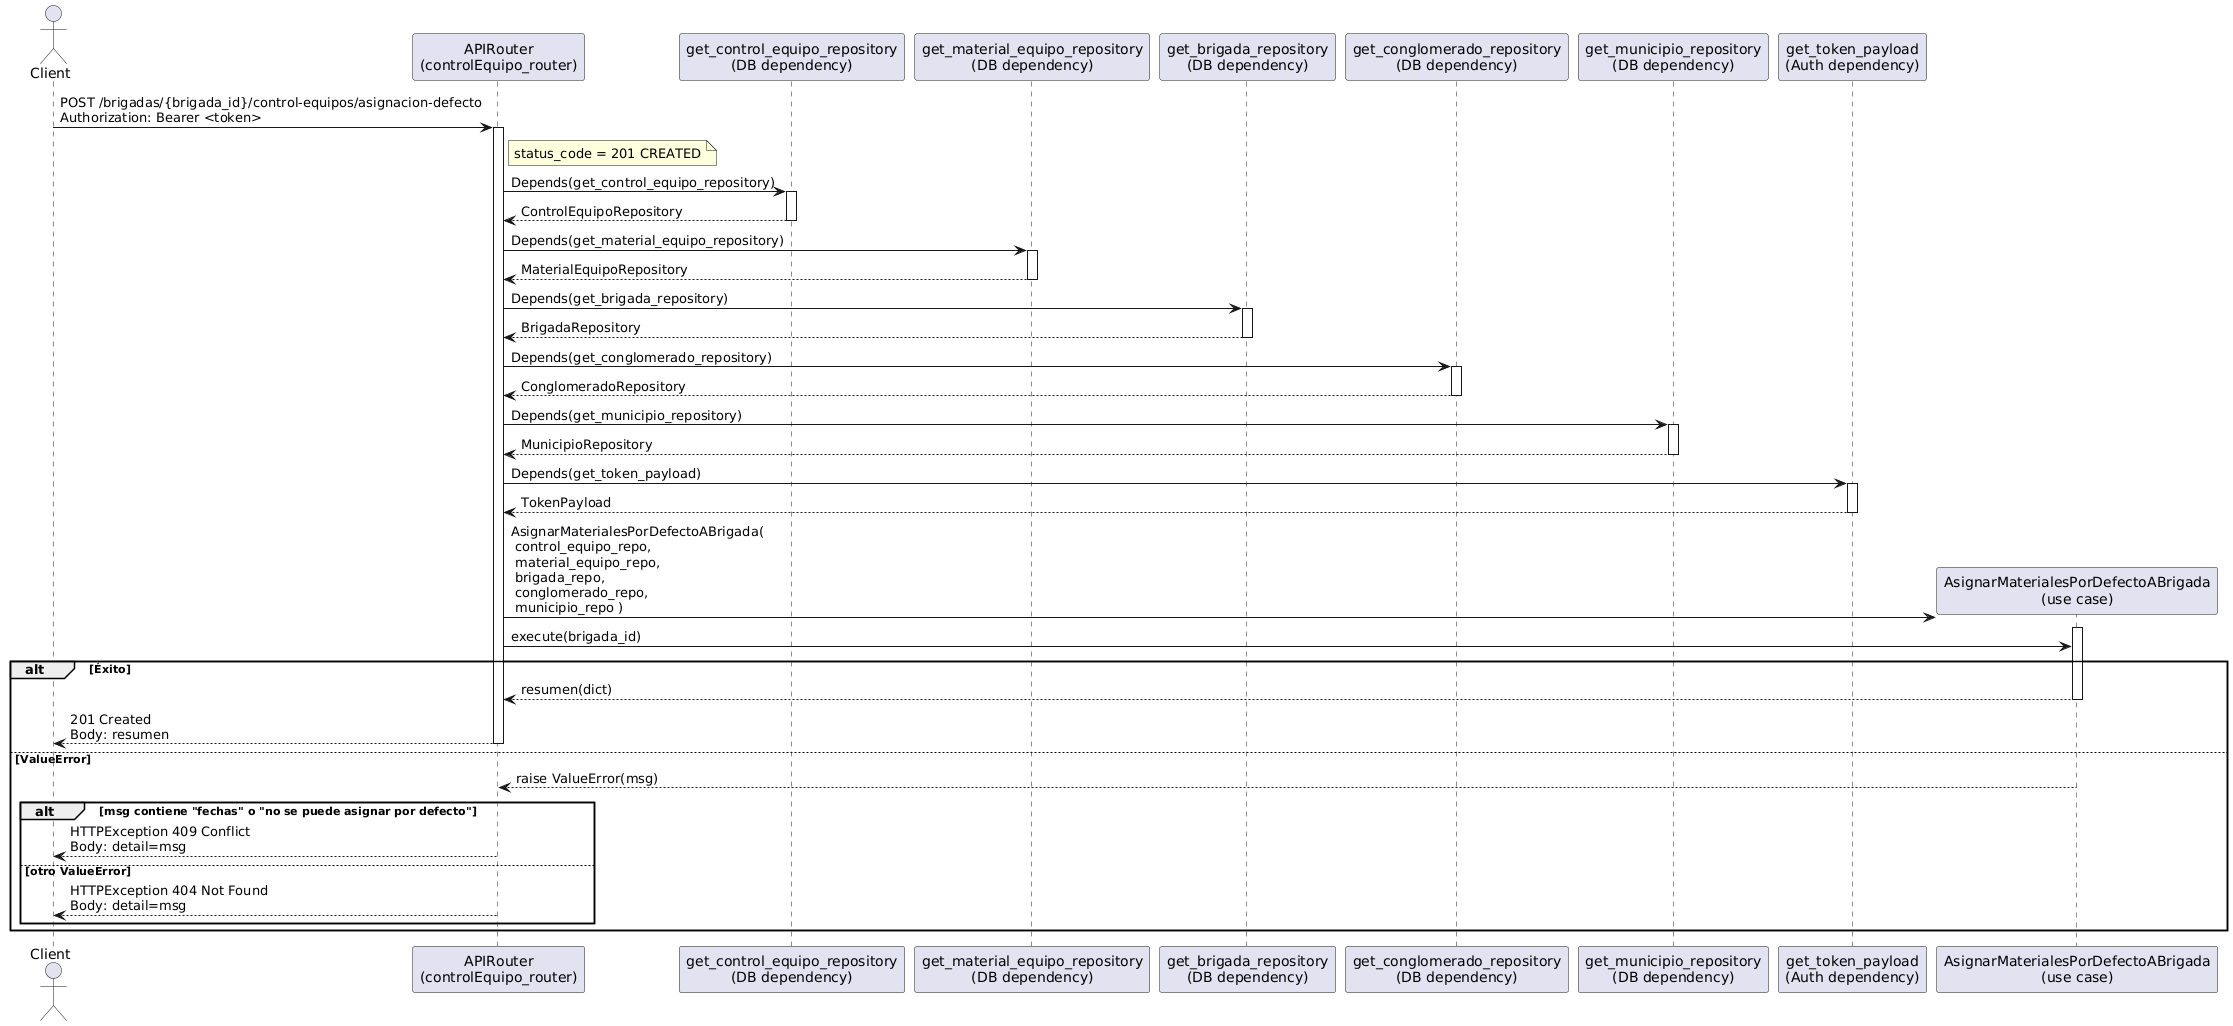

The diagram above was rendered by PlantUML. Its source (embedded in the PNG):
@startuml
actor Client
participant "APIRouter\n(controlEquipo_router)" as Router
participant "get_control_equipo_repository\n(DB dependency)" as GetCtrlRepo
participant "get_material_equipo_repository\n(DB dependency)" as GetMatRepo
participant "get_brigada_repository\n(DB dependency)" as GetBrigRepo
participant "get_conglomerado_repository\n(DB dependency)" as GetCongRepo
participant "get_municipio_repository\n(DB dependency)" as GetMunRepo
participant "get_token_payload\n(Auth dependency)" as GetToken
participant "AsignarMaterialesPorDefectoABrigada\n(use case)" as UseCase

Client -> Router: POST /brigadas/{brigada_id}/control-equipos/asignacion-defecto\nAuthorization: Bearer <token>
activate Router
note right of Router
status_code = 201 CREATED
end note

Router -> GetCtrlRepo: Depends(get_control_equipo_repository)
activate GetCtrlRepo
GetCtrlRepo --> Router: ControlEquipoRepository
deactivate GetCtrlRepo

Router -> GetMatRepo: Depends(get_material_equipo_repository)
activate GetMatRepo
GetMatRepo --> Router: MaterialEquipoRepository
deactivate GetMatRepo

Router -> GetBrigRepo: Depends(get_brigada_repository)
activate GetBrigRepo
GetBrigRepo --> Router: BrigadaRepository
deactivate GetBrigRepo

Router -> GetCongRepo: Depends(get_conglomerado_repository)
activate GetCongRepo
GetCongRepo --> Router: ConglomeradoRepository
deactivate GetCongRepo

Router -> GetMunRepo: Depends(get_municipio_repository)
activate GetMunRepo
GetMunRepo --> Router: MunicipioRepository
deactivate GetMunRepo

Router -> GetToken: Depends(get_token_payload)
activate GetToken
GetToken --> Router: TokenPayload
deactivate GetToken

create UseCase
Router -> UseCase: AsignarMaterialesPorDefectoABrigada(\n control_equipo_repo,\n material_equipo_repo,\n brigada_repo,\n conglomerado_repo,\n municipio_repo )
activate UseCase

Router -> UseCase: execute(brigada_id)

alt Éxito
UseCase --> Router: resumen(dict)
deactivate UseCase
Router --> Client: 201 Created\nBody: resumen
deactivate Router
else ValueError
UseCase --> Router: raise ValueError(msg)
deactivate UseCase

alt msg contiene "fechas" o "no se puede asignar por defecto"
Router --> Client: HTTPException 409 Conflict\nBody: detail=msg
deactivate Router
else otro ValueError
Router --> Client: HTTPException 404 Not Found\nBody: detail=msg
deactivate Router
end
end
@enduml